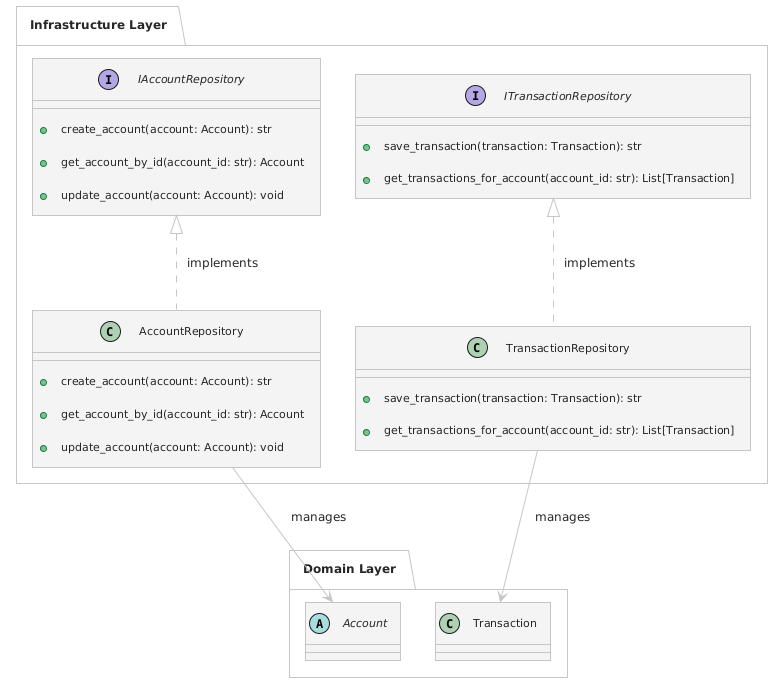

The diagram above was rendered by PlantUML. Its source (embedded in the PNG):
@startuml
!theme carbon-gray
package "Domain Layer" {
    abstract class Account
    class Transaction
}

package "Infrastructure Layer" {
    interface IAccountRepository {
        +create_account(account: Account): str
        +get_account_by_id(account_id: str): Account
        +update_account(account: Account): void
    }
    
    interface ITransactionRepository {
        +save_transaction(transaction: Transaction): str
        +get_transactions_for_account(account_id: str): List[Transaction]
    }
    
    class AccountRepository {
        +create_account(account: Account): str
        +get_account_by_id(account_id: str): Account
        +update_account(account: Account): void
    }
    
    class TransactionRepository {
        +save_transaction(transaction: Transaction): str
        +get_transactions_for_account(account_id: str): List[Transaction]
    }
}

' Infrastructure Layer Relationships
IAccountRepository <|.. AccountRepository : implements
ITransactionRepository <|.. TransactionRepository : implements
AccountRepository --> Account : manages
TransactionRepository --> Transaction : manages
@enduml